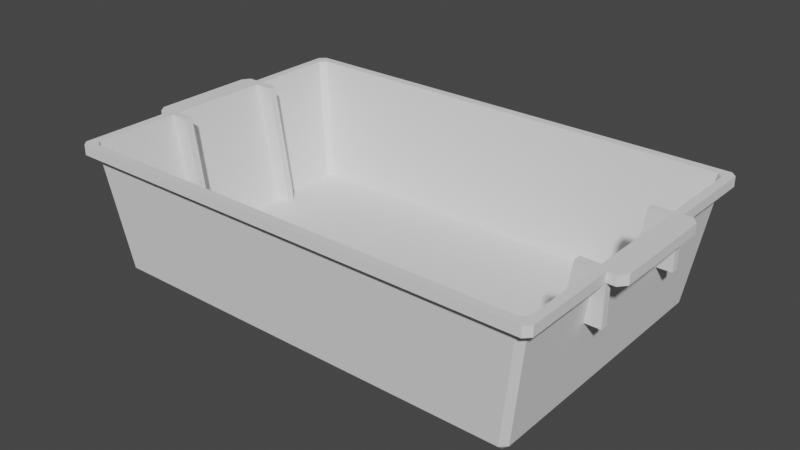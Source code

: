 # Source: bin2.blend  (saved by Blender 2.92.15; exported with 4.5.12 LTS)
import bpy
from mathutils import Matrix  # noqa: F401  (used for matrix-valued properties, if any)

bpy.ops.wm.read_factory_settings(use_empty=True)
scene = bpy.context.scene
scene.name = 'Scene'

# ---- collections
col_collection = bpy.data.collections.new('Collection'); scene.collection.children.link(col_collection)

# ---- world
world_world = bpy.data.worlds.new('World'); scene.world = world_world
world_world.use_nodes = True; world_world.node_tree.nodes.clear()
_N = world_world.node_tree.nodes; _L = world_world.node_tree.links
n0 = _N.new('ShaderNodeOutputWorld'); n0.name = 'World Output'; n0.location = (300, 300)
n1 = _N.new('ShaderNodeBackground'); n1.name = 'Background'; n1.location = (10, 300)
n1.inputs[0].default_value = (0.05088, 0.05088, 0.05088, 1.0)
_L.new(n1.outputs[0], n0.inputs[0])
n0.is_active_output = True
world_world.color = (0.05088, 0.05088, 0.05088)
world_world.use_sun_shadow = False
world_world.sun_shadow_jitter_overblur = 0.0

# ---- meshes
me_cube_001 = bpy.data.meshes.new('Cube.001')
me_cube_001.from_pydata([(-0.4523, -0.2869, -0.004424), (-0.4541, -0.3006, 0.008014), (-0.4667, -0.288, 0.007931), (-0.5046, -0.3125, 0.2576), (-0.492, -0.325, 0.2576), (-0.4523, 0.2869, -0.004424), (-0.4667, 0.288, 0.007931), (-0.4541, 0.3006, 0.008014), (-0.492, 0.325, 0.2576), (-0.5046, 0.3125, 0.2576), (0.4523, -0.2869, -0.004424), (0.4667, -0.288, 0.007931), (0.4541, -0.3006, 0.008014), (0.492, -0.325, 0.2576), (0.5046, -0.3125, 0.2576), (0.4523, 0.2869, -0.004424), (0.4541, 0.3006, 0.008014), (0.4667, 0.288, 0.007931), (0.5046, 0.3125, 0.2576), (0.492, 0.325, 0.2576), (-0.5121, -0.3431, 0.2576), (-0.5246, -0.3306, 0.2576), (-0.5246, 0.3306, 0.2576), (-0.5121, 0.3431, 0.2576), (0.5121, 0.3431, 0.2576), (0.5246, 0.3306, 0.2576), (0.5246, -0.3306, 0.2576), (0.5121, -0.3431, 0.2576), (-0.4593, -0.2776, 0.01248), (-0.4467, -0.2902, 0.01248), (-0.4467, 0.2902, 0.01248), (-0.4593, 0.2776, 0.01248), (0.4593, 0.2776, 0.01248), (0.4467, 0.2902, 0.01248), (0.4467, -0.2902, 0.01248), (0.4593, -0.2776, 0.01248), (-0.5246, -0.3306, 0.2786), (-0.5121, -0.3431, 0.2786), (-0.5121, 0.3431, 0.2786), (-0.5246, 0.3306, 0.2786), (0.5246, 0.3306, 0.2786), (0.5121, 0.3431, 0.2786), (0.5121, -0.3431, 0.2786), (0.5246, -0.3306, 0.2786), (-0.4932, -0.3244, 0.2786), (-0.5059, -0.3118, 0.2786), (-0.5059, 0.3118, 0.2786), (-0.4932, 0.3244, 0.2786), (0.4932, 0.3244, 0.2786), (0.5059, 0.3118, 0.2786), (0.5059, -0.3118, 0.2786), (0.4932, -0.3244, 0.2786), (-0.4222, 0.1277, 0.01248), (-0.4222, 0.1117, 0.01248), (0.4222, 0.1117, 0.01248), (0.4222, 0.1277, 0.01248), (0.465, 0.1117, 0.2786), (0.465, 0.1277, 0.2786), (-0.4222, -0.1117, 0.01248), (-0.4222, -0.1277, 0.01248), (-0.465, -0.1277, 0.2786), (-0.465, -0.1117, 0.2786), (0.4222, -0.1277, 0.01248), (0.4222, -0.1117, 0.01248), (0.465, -0.1277, 0.2786), (0.465, -0.1117, 0.2786), (-0.5246, -0.1277, 0.2576), (-0.5246, -0.1117, 0.2576), (0.5046, -0.1277, 0.2576), (0.5046, -0.1117, 0.2576), (0.4667, -0.1117, 0.007931), (0.4667, -0.1277, 0.007931), (-0.4667, -0.1277, 0.007931), (-0.4667, -0.1117, 0.007931), (-0.5046, -0.1117, 0.2576), (-0.5046, -0.1277, 0.2576), (0.5246, -0.1117, 0.2576), (0.5246, -0.1277, 0.2576), (-0.4523, -0.1277, -0.004424), (-0.4523, -0.1117, -0.004424), (0.4523, -0.1117, -0.004424), (0.4523, -0.1277, -0.004424), (-0.5246, -0.1277, 0.2786), (-0.5246, -0.1117, 0.2786), (0.5246, -0.1277, 0.2786), (0.5246, -0.1117, 0.2786), (0.4593, -0.1117, 0.01248), (0.4593, -0.1277, 0.01248), (0.5059, -0.1117, 0.2786), (0.5059, -0.1277, 0.2786), (-0.4593, -0.1277, 0.01248), (-0.4593, -0.1117, 0.01248), (-0.5059, -0.1117, 0.2786), (-0.5059, -0.1277, 0.2786), (-0.5246, 0.1117, 0.2576), (-0.5246, 0.1277, 0.2576), (0.5046, 0.1117, 0.2576), (0.5046, 0.1277, 0.2576), (0.4667, 0.1277, 0.007931), (0.4667, 0.1117, 0.007931), (-0.4667, 0.1117, 0.007931), (-0.4667, 0.1277, 0.007931), (-0.5046, 0.1277, 0.2576), (-0.5046, 0.1117, 0.2576), (0.5246, 0.1277, 0.2576), (0.5246, 0.1117, 0.2576), (-0.4523, 0.1117, -0.004424), (-0.4523, 0.1277, -0.004424), (0.4523, 0.1277, -0.004424), (0.4523, 0.1117, -0.004424), (-0.5246, 0.1117, 0.2786), (-0.5246, 0.1277, 0.2786), (0.5246, 0.1117, 0.2786), (0.5246, 0.1277, 0.2786), (0.4593, 0.1277, 0.01248), (0.4593, 0.1117, 0.01248), (0.5059, 0.1277, 0.2786), (0.5059, 0.1117, 0.2786), (-0.4593, 0.1117, 0.01248), (-0.4593, 0.1277, 0.01248), (-0.5059, 0.1277, 0.2786), (-0.5059, 0.1117, 0.2786), (-0.465, 0.1277, 0.2786), (-0.465, 0.1117, 0.2786), (0.5246, -0.1117, 0.1714), (0.5246, -0.1277, 0.1714), (0.4878, -0.1277, 0.1714), (0.4878, -0.1117, 0.1714), (-0.4878, -0.1117, 0.1714), (-0.4878, -0.1277, 0.1714), (-0.5246, -0.1277, 0.1714), (-0.5246, -0.1117, 0.1714), (0.4878, 0.1117, 0.1714), (0.4878, 0.1277, 0.1714), (0.5246, 0.1277, 0.1714), (0.5246, 0.1117, 0.1714), (-0.5246, 0.1117, 0.1714), (-0.5246, 0.1277, 0.1714), (-0.4878, 0.1277, 0.1714), (-0.4878, 0.1117, 0.1714), (-0.543, -0.1277, 0.2576), (-0.5543, -0.1117, 0.2576), (-0.543, -0.1277, 0.2786), (-0.5543, -0.1117, 0.2786), (-0.5543, 0.1117, 0.2576), (-0.543, 0.1277, 0.2576), (-0.5543, 0.1117, 0.2786), (-0.543, 0.1277, 0.2786), (0.543, -0.1277, 0.2786), (0.5564, -0.1117, 0.2786), (0.5564, -0.1117, 0.2576), (0.543, -0.1277, 0.2576), (0.5564, 0.1117, 0.2786), (0.543, 0.1277, 0.2786), (0.543, 0.1277, 0.2576), (0.5564, 0.1117, 0.2576)], [], [(12, 13, 4, 1), (19, 8, 23, 24), (18, 19, 24, 25), (22, 23, 8, 9), (5, 15, 108, 107), (5, 107, 101, 6), (95, 94, 144, 145), (13, 14, 26, 27), (7, 8, 19, 16), (34, 29, 44, 51), (20, 27, 42, 37), (24, 23, 38, 41), (120, 46, 39, 111), (62, 64, 65, 63), (118, 121, 92, 91), (30, 33, 48, 47), (0, 1, 2), (32, 33, 30, 31, 119, 114), (5, 6, 7), (3, 4, 20, 21), (10, 11, 12), (104, 25, 40, 113), (15, 16, 17), (109, 99, 70, 80), (9, 102, 95, 22), (101, 102, 9, 6), (17, 18, 97, 98), (4, 13, 27, 20), (50, 51, 42, 43), (86, 88, 117, 115), (119, 31, 46, 120), (112, 85, 149, 152), (1, 4, 3, 2), (8, 7, 6, 9), (15, 5, 7, 16), (18, 17, 16, 19), (78, 0, 2, 72), (13, 12, 11, 14), (0, 10, 12, 1), (24, 41, 40, 25), (42, 27, 26, 43), (20, 37, 36, 21), (38, 23, 22, 39), (44, 29, 28, 45), (30, 47, 46, 31), (32, 49, 48, 33), (34, 51, 50, 35), (80, 79, 106, 109), (48, 49, 40, 41), (47, 48, 41, 38), (108, 15, 17, 98), (88, 85, 112, 117), (46, 47, 38, 39), (87, 35, 50, 89), (49, 116, 113, 40), (96, 105, 76, 69), (69, 70, 99, 96), (103, 100, 73, 74), (91, 86, 115, 118), (121, 110, 83, 92), (42, 51, 44, 37), (37, 44, 45, 36), (78, 81, 10, 0), (10, 81, 71, 11), (79, 73, 100, 106), (89, 50, 43, 84), (14, 68, 77, 26), (97, 18, 25, 104), (87, 90, 28, 29, 34, 35), (26, 77, 84, 43), (66, 21, 36, 82), (71, 68, 14, 11), (2, 3, 75, 72), (28, 90, 93, 45), (32, 114, 116, 49), (45, 93, 82, 36), (22, 95, 111, 39), (81, 78, 79, 80), (71, 81, 80, 70), (78, 72, 73, 79), (89, 84, 85, 88), (74, 75, 129, 128), (96, 97, 133, 132), (121, 118, 53, 123), (85, 84, 148, 149), (82, 83, 143, 142), (68, 71, 70, 69), (72, 75, 74, 73), (116, 114, 55, 57), (90, 87, 86, 91), (82, 93, 92, 83), (75, 3, 21, 66), (107, 108, 109, 106), (108, 98, 99, 109), (101, 107, 106, 100), (113, 116, 117, 112), (69, 76, 124, 127), (103, 94, 136, 139), (89, 88, 65, 64), (76, 105, 155, 150), (111, 95, 145, 147), (98, 97, 96, 99), (102, 101, 100, 103), (120, 121, 123, 122), (114, 119, 118, 115), (120, 111, 110, 121), (74, 67, 94, 103), (60, 59, 58, 61), (57, 55, 54, 56), (52, 122, 123, 53), (114, 115, 54, 55), (92, 93, 60, 61), (115, 117, 56, 54), (93, 90, 59, 60), (90, 91, 58, 59), (86, 87, 62, 63), (91, 92, 61, 58), (118, 119, 52, 53), (117, 116, 57, 56), (87, 89, 64, 62), (119, 120, 122, 52), (88, 86, 63, 65), (125, 126, 127, 124), (129, 130, 131, 128), (133, 134, 135, 132), (137, 138, 139, 136), (97, 104, 134, 133), (75, 66, 130, 129), (104, 105, 135, 134), (66, 67, 131, 130), (105, 96, 132, 135), (67, 74, 128, 131), (76, 77, 125, 124), (94, 95, 137, 136), (95, 102, 138, 137), (77, 68, 126, 125), (102, 103, 139, 138), (68, 69, 127, 126), (141, 143, 146, 144), (140, 142, 143, 141), (147, 145, 144, 146), (110, 111, 147, 146), (67, 66, 140, 141), (83, 110, 146, 143), (66, 82, 142, 140), (94, 67, 141, 144), (155, 152, 149, 150), (148, 151, 150, 149), (154, 153, 152, 155), (105, 104, 154, 155), (104, 113, 153, 154), (77, 76, 150, 151), (84, 77, 151, 148), (113, 112, 152, 153)])
_uv = me_cube_001.uv_layers.new(name='UVMap')
_uv.uv.foreach_set('vector', [0.3869, 0.7533, 0.625, 0.7531, 0.625, 0.9969, 0.3869, 0.9967, 0.625, 0.4969, 0.625, 0.2531, 0.625, 0.253, 0.625, 0.497, 0.625, 0.5048, 0.625, 0.4969, 0.625, 0.497, 0.625, 0.5046, 0.625, 0.2454, 0.625, 0.25, 0.625, 0.2531, 0.625, 0.2452, 0.1284, 0.5052, 0.3716, 0.5052, 0.3716, 0.5717, 0.1284, 0.5717, 0.1284, 0.5052, 0.1284, 0.5717, 0.125, 0.5717, 0.125, 0.5047, 0.625, 0.1715, 0.625, 0.1657, 0.625, 0.1657, 0.625, 0.1715, 0.625, 0.7531, 0.625, 0.7452, 0.625, 0.7454, 0.625, 0.753, 0.3869, 0.2533, 0.625, 0.2531, 0.625, 0.4969, 0.3869, 0.4967, 0.6358, 0.7385, 0.8642, 0.7385, 0.8675, 0.7432, 0.6325, 0.7432, 0.625, 0.997, 0.625, 0.753, 0.625, 0.753, 0.625, 0.997, 0.625, 0.497, 0.625, 0.253, 0.625, 0.253, 0.625, 0.497, 0.8705, 0.5785, 0.8705, 0.5114, 0.875, 0.5046, 0.875, 0.5785, 0.6325, 0.6749, 0.6295, 0.6715, 0.6295, 0.6657, 0.6325, 0.6687, 0.8675, 0.5813, 0.8705, 0.5843, 0.8705, 0.6657, 0.8675, 0.6687, 0.8642, 0.5115, 0.6358, 0.5115, 0.6325, 0.5068, 0.8675, 0.5068, 0.1284, 0.7448, 0.1279, 0.75, 0.125, 0.7453, 0.6325, 0.5164, 0.6358, 0.5115, 0.8642, 0.5115, 0.8675, 0.5164, 0.8675, 0.5751, 0.6325, 0.5751, 0.1284, 0.5052, 0.125, 0.5047, 0.1279, 0.5, 0.6238, 1.0, 0.625, 0.9969, 0.625, 0.997, 0.625, 0.004553, 0.3716, 0.7448, 0.375, 0.7453, 0.3721, 0.75, 0.625, 0.5785, 0.625, 0.5046, 0.625, 0.5046, 0.625, 0.5785, 0.3716, 0.5052, 0.3721, 0.5, 0.375, 0.5047, 0.3716, 0.5784, 0.3868, 0.5785, 0.3868, 0.6715, 0.3716, 0.6716, 0.625, 0.2452, 0.6247, 0.4683, 0.625, 0.1715, 0.625, 0.2454, 0.3868, 0.1782, 0.625, 0.1741, 0.625, 0.2452, 0.3868, 0.2449, 0.3868, 0.5051, 0.625, 0.5048, 0.625, 0.5759, 0.3868, 0.5718, 0.625, 0.9969, 0.625, 0.7531, 0.625, 0.753, 0.625, 0.997, 0.6295, 0.7386, 0.6325, 0.7432, 0.628, 0.75, 0.625, 0.7454, 0.6325, 0.6687, 0.6295, 0.6657, 0.6295, 0.5843, 0.6325, 0.5813, 0.8675, 0.5751, 0.8675, 0.5164, 0.8705, 0.5114, 0.8705, 0.5785, 0.625, 0.5843, 0.625, 0.6657, 0.625, 0.6657, 0.625, 0.5843, 0.3851, 0.0, 0.6232, 0.0, 0.625, 0.004829, 0.3868, 0.005125, 0.625, 0.2531, 0.3869, 0.2533, 0.3868, 0.2449, 0.625, 0.2452, 0.3716, 0.5052, 0.1284, 0.5052, 0.1279, 0.5, 0.3721, 0.5, 0.625, 0.5048, 0.3868, 0.5051, 0.3869, 0.4967, 0.625, 0.4969, 0.1284, 0.6783, 0.1284, 0.7448, 0.125, 0.7453, 0.125, 0.6783, 0.625, 0.7531, 0.3869, 0.7533, 0.3868, 0.7449, 0.625, 0.7452, 0.1284, 0.7448, 0.3716, 0.7448, 0.3721, 0.75, 0.1279, 0.75, 0.625, 0.497, 0.625, 0.497, 0.625, 0.5046, 0.625, 0.5046, 0.625, 0.753, 0.625, 0.753, 0.625, 0.7454, 0.625, 0.7454, 0.625, 0.0, 0.625, 0.0, 0.625, 0.004553, 0.625, 0.004553, 0.625, 0.253, 0.625, 0.253, 0.625, 0.2454, 0.625, 0.2454, 0.8675, 0.7432, 0.8642, 0.7385, 0.8675, 0.7336, 0.8705, 0.7386, 0.8642, 0.5115, 0.8675, 0.5068, 0.8705, 0.5114, 0.8675, 0.5164, 0.6325, 0.5164, 0.6295, 0.5114, 0.6325, 0.5068, 0.6358, 0.5115, 0.6358, 0.7385, 0.6325, 0.7432, 0.6295, 0.7386, 0.6325, 0.7336, 0.3716, 0.6716, 0.1284, 0.6716, 0.1284, 0.5784, 0.3716, 0.5784, 0.6325, 0.5068, 0.6295, 0.5114, 0.625, 0.5046, 0.628, 0.5, 0.8675, 0.5068, 0.6325, 0.5068, 0.628, 0.5, 0.872, 0.5, 0.3716, 0.5717, 0.3716, 0.5052, 0.3868, 0.5051, 0.3868, 0.5719, 0.6295, 0.6657, 0.625, 0.6657, 0.625, 0.5843, 0.6295, 0.5843, 0.8705, 0.5114, 0.8675, 0.5068, 0.625, 0.25, 0.875, 0.5046, 0.6325, 0.6749, 0.6325, 0.7336, 0.6295, 0.7386, 0.6295, 0.6715, 0.6295, 0.5114, 0.6295, 0.5785, 0.625, 0.5785, 0.625, 0.5046, 0.625, 0.582, 0.625, 0.5843, 0.625, 0.6657, 0.625, 0.668, 0.625, 0.668, 0.3868, 0.6715, 0.3868, 0.5785, 0.625, 0.582, 0.625, 0.168, 0.3868, 0.1715, 0.3868, 0.07851, 0.625, 0.08204, 0.8675, 0.6687, 0.6325, 0.6687, 0.6325, 0.5813, 0.8675, 0.5813, 0.8705, 0.5843, 0.875, 0.5843, 0.875, 0.6657, 0.8705, 0.6657, 0.628, 0.75, 0.6325, 0.7432, 0.8675, 0.7432, 0.872, 0.75, 0.872, 0.75, 0.8675, 0.7432, 0.8705, 0.7386, 0.625, 1.0, 0.1284, 0.6783, 0.3716, 0.6783, 0.3716, 0.7448, 0.1284, 0.7448, 0.3716, 0.7448, 0.3716, 0.6783, 0.3868, 0.6782, 0.3868, 0.7449, 0.1284, 0.6716, 0.125, 0.6716, 0.125, 0.5784, 0.1284, 0.5784, 0.6295, 0.6715, 0.6295, 0.7386, 0.625, 0.7454, 0.625, 0.6715, 0.625, 0.7452, 0.625, 0.6741, 0.625, 0.6715, 0.625, 0.7454, 0.625, 0.5759, 0.625, 0.5048, 0.625, 0.5046, 0.625, 0.5785, 0.6325, 0.6749, 0.8675, 0.6749, 0.8675, 0.7336, 0.8642, 0.7385, 0.6358, 0.7385, 0.6325, 0.7336, 0.625, 0.7454, 0.625, 0.6715, 0.625, 0.6715, 0.625, 0.7454, 0.625, 0.07847, 0.625, 0.004553, 0.625, 0.004553, 0.625, 0.07847, 0.3868, 0.6782, 0.625, 0.6741, 0.625, 0.7452, 0.3868, 0.7449, 0.3868, 0.005125, 0.625, 0.004829, 0.625, 0.07588, 0.3868, 0.07185, 0.8675, 0.7336, 0.8675, 0.6749, 0.8705, 0.6715, 0.8705, 0.7386, 0.6325, 0.5164, 0.6325, 0.5751, 0.6295, 0.5785, 0.6295, 0.5114, 0.8705, 0.7386, 0.8705, 0.6715, 0.875, 0.6715, 0.875, 0.7454, 0.625, 0.2454, 0.625, 0.1715, 0.625, 0.1715, 0.625, 0.2454, 0.3716, 0.6783, 0.1284, 0.6783, 0.1284, 0.6716, 0.3716, 0.6716, 0.3868, 0.6782, 0.3716, 0.6783, 0.3716, 0.6716, 0.3868, 0.6715, 0.1284, 0.6783, 0.125, 0.6783, 0.125, 0.6716, 0.1284, 0.6716, 0.6295, 0.6715, 0.625, 0.6715, 0.625, 0.6657, 0.6295, 0.6657, 0.625, 0.08204, 0.625, 0.07588, 0.625, 0.07588, 0.625, 0.08204, 0.625, 0.582, 0.625, 0.5759, 0.625, 0.5759, 0.625, 0.582, 0.8705, 0.5843, 0.8675, 0.5813, 0.8675, 0.5813, 0.8705, 0.5843, 0.625, 0.6657, 0.625, 0.6715, 0.625, 0.6715, 0.625, 0.6657, 0.875, 0.6715, 0.875, 0.6657, 0.875, 0.6657, 0.875, 0.6715, 0.625, 0.6741, 0.3868, 0.6782, 0.3868, 0.6715, 0.625, 0.668, 0.3868, 0.07185, 0.625, 0.07588, 0.625, 0.08204, 0.3868, 0.07851, 0.6295, 0.5785, 0.6325, 0.5751, 0.6325, 0.5751, 0.6295, 0.5785, 0.8675, 0.6749, 0.6325, 0.6749, 0.6325, 0.6687, 0.8675, 0.6687, 0.875, 0.6715, 0.8705, 0.6715, 0.8705, 0.6657, 0.875, 0.6657, 0.6242, 0.7769, 0.6238, 1.0, 0.625, 0.004553, 0.625, 0.07847, 0.1284, 0.5717, 0.3716, 0.5717, 0.3716, 0.5784, 0.1284, 0.5784, 0.3716, 0.5717, 0.3868, 0.5719, 0.3868, 0.5785, 0.3716, 0.5784, 0.125, 0.5717, 0.1284, 0.5717, 0.1284, 0.5784, 0.125, 0.5784, 0.625, 0.5785, 0.6295, 0.5785, 0.6295, 0.5843, 0.625, 0.5843, 0.625, 0.668, 0.625, 0.6657, 0.625, 0.6657, 0.625, 0.668, 0.6246, 0.4877, 0.625, 0.1657, 0.625, 0.1657, 0.6246, 0.4877, 0.6295, 0.6715, 0.6295, 0.6657, 0.6295, 0.6657, 0.6295, 0.6715, 0.625, 0.6657, 0.625, 0.5843, 0.625, 0.5843, 0.625, 0.6657, 0.625, 0.1715, 0.625, 0.1715, 0.625, 0.1715, 0.625, 0.1715, 0.3868, 0.5718, 0.625, 0.5759, 0.625, 0.582, 0.3868, 0.5785, 0.625, 0.1741, 0.3868, 0.1782, 0.3868, 0.1715, 0.625, 0.168, 0.8705, 0.5785, 0.8705, 0.5843, 0.8705, 0.5843, 0.8705, 0.5785, 0.6325, 0.5751, 0.8675, 0.5751, 0.8675, 0.5813, 0.6325, 0.5813, 0.8705, 0.5785, 0.875, 0.5785, 0.875, 0.5843, 0.8705, 0.5843, 0.6242, 0.7575, 0.625, 0.0843, 0.625, 0.1657, 0.6246, 0.4877, 0.8705, 0.6715, 0.8675, 0.6749, 0.8675, 0.6687, 0.8705, 0.6657, 0.6295, 0.5785, 0.6325, 0.5751, 0.6325, 0.5813, 0.6295, 0.5843, 0.8675, 0.5751, 0.8705, 0.5785, 0.8705, 0.5843, 0.8675, 0.5813, 0.6325, 0.5751, 0.6325, 0.5813, 0.6325, 0.5813, 0.6325, 0.5751, 0.8705, 0.6657, 0.8705, 0.6715, 0.8705, 0.6715, 0.8705, 0.6657, 0.6325, 0.5813, 0.6295, 0.5843, 0.6295, 0.5843, 0.6325, 0.5813, 0.8705, 0.6715, 0.8675, 0.6749, 0.8675, 0.6749, 0.8705, 0.6715, 0.8675, 0.6749, 0.8675, 0.6687, 0.8675, 0.6687, 0.8675, 0.6749, 0.6325, 0.6687, 0.6325, 0.6749, 0.6325, 0.6749, 0.6325, 0.6687, 0.8675, 0.6687, 0.8705, 0.6657, 0.8705, 0.6657, 0.8675, 0.6687, 0.8675, 0.5813, 0.8675, 0.5751, 0.8675, 0.5751, 0.8675, 0.5813, 0.6295, 0.5843, 0.6295, 0.5785, 0.6295, 0.5785, 0.6295, 0.5843, 0.6325, 0.6749, 0.6295, 0.6715, 0.6295, 0.6715, 0.6325, 0.6749, 0.8675, 0.5751, 0.8705, 0.5785, 0.8705, 0.5785, 0.8675, 0.5751, 0.6295, 0.6657, 0.6325, 0.6687, 0.6325, 0.6687, 0.6295, 0.6657, 0.625, 0.6715, 0.625, 0.6741, 0.625, 0.668, 0.625, 0.6657, 0.6242, 0.7769, 0.625, 0.07847, 0.625, 0.0843, 0.6242, 0.7575, 0.625, 0.5759, 0.625, 0.5785, 0.625, 0.5843, 0.625, 0.582, 0.625, 0.1715, 0.6247, 0.4683, 0.6246, 0.4877, 0.625, 0.1657, 0.625, 0.5759, 0.625, 0.5785, 0.625, 0.5785, 0.625, 0.5759, 0.6242, 0.7769, 0.625, 0.07847, 0.625, 0.07847, 0.6242, 0.7769, 0.625, 0.5785, 0.625, 0.5843, 0.625, 0.5843, 0.625, 0.5785, 0.625, 0.07847, 0.625, 0.0843, 0.625, 0.0843, 0.625, 0.07847, 0.625, 0.5843, 0.625, 0.582, 0.625, 0.582, 0.625, 0.5843, 0.625, 0.0843, 0.6242, 0.7575, 0.6242, 0.7575, 0.625, 0.0843, 0.625, 0.6657, 0.625, 0.6715, 0.625, 0.6715, 0.625, 0.6657, 0.625, 0.1657, 0.625, 0.1715, 0.625, 0.1715, 0.625, 0.1657, 0.625, 0.1715, 0.6247, 0.4683, 0.6247, 0.4683, 0.625, 0.1715, 0.625, 0.6715, 0.625, 0.6741, 0.625, 0.6741, 0.625, 0.6715, 0.625, 0.1741, 0.625, 0.168, 0.625, 0.168, 0.625, 0.1741, 0.625, 0.6741, 0.625, 0.668, 0.625, 0.668, 0.625, 0.6741, 0.625, 0.0843, 0.625, 0.0843, 0.625, 0.1657, 0.625, 0.1657, 0.625, 0.07847, 0.625, 0.07847, 0.625, 0.0843, 0.625, 0.0843, 0.625, 0.1715, 0.625, 0.1715, 0.625, 0.1657, 0.625, 0.1657, 0.875, 0.5843, 0.875, 0.5785, 0.875, 0.5785, 0.875, 0.5843, 0.625, 0.0843, 0.625, 0.07847, 0.625, 0.07847, 0.625, 0.0843, 0.875, 0.6657, 0.875, 0.5843, 0.875, 0.5843, 0.875, 0.6657, 0.625, 0.07847, 0.625, 0.07847, 0.625, 0.07847, 0.625, 0.07847, 0.625, 0.1657, 0.625, 0.0843, 0.625, 0.0843, 0.625, 0.1657, 0.625, 0.5843, 0.625, 0.5843, 0.625, 0.6657, 0.625, 0.6657, 0.625, 0.6715, 0.625, 0.6715, 0.625, 0.6657, 0.625, 0.6657, 0.625, 0.5785, 0.625, 0.5785, 0.625, 0.5843, 0.625, 0.5843, 0.625, 0.5843, 0.625, 0.5785, 0.625, 0.5785, 0.625, 0.5843, 0.625, 0.5785, 0.625, 0.5785, 0.625, 0.5785, 0.625, 0.5785, 0.625, 0.6715, 0.625, 0.6657, 0.625, 0.6657, 0.625, 0.6715, 0.625, 0.6715, 0.625, 0.6715, 0.625, 0.6715, 0.625, 0.6715, 0.625, 0.5785, 0.625, 0.5843, 0.625, 0.5843, 0.625, 0.5785])
me_cube_001.use_remesh_fix_poles = True
me_cube_001.use_remesh_preserve_attributes = False
me_cube_001.use_mirror_vertex_groups = False
me_cube_001.update()

# ---- objects
ob_cube = bpy.data.objects.new('Cube', me_cube_001)

# ---- transforms, parenting, visibility, modifiers, constraints
ob_cube.location = (0.0, 0.0, 0.0)
ob_cube.lineart.crease_threshold = 0.0
_m = ob_cube.modifiers.new('Decimate', 'DECIMATE')
_m.decimate_type = 'DISSOLVE'

# ---- collection membership
col_collection.objects.link(ob_cube)

# ---- scene / render settings (as saved in the file)
scene.frame_start = 1; scene.frame_end = 250; scene.frame_set(1)
scene.render.engine = 'BLENDER_EEVEE_NEXT'
scene.cycles.use_denoising = False
scene.cycles.samples = 128
scene.cycles.sampling_pattern = 'TABULATED_SOBOL'
scene.cycles.use_adaptive_sampling = False
scene.cycles.use_light_tree = False
scene.view_settings.view_transform = 'Filmic'
bpy.context.view_layer.update()

# ---- added for rendering (the .blend has no active camera and no usable light): camera, sun
cam_auto = bpy.data.cameras.new('AutoCamera')
cam_auto.lens = 50.0
cam_auto.sensor_width = 36.0
cam_auto.clip_end = 1000.0
ob_auto_camera = bpy.data.objects.new('AutoCamera', cam_auto)
scene.collection.objects.link(ob_auto_camera)
ob_auto_camera.location = (1.23703, -1.48318, 1.12586)
ob_auto_camera.rotation_euler = (1.09748, -7.21219e-08, 0.694738)
scene.camera = ob_auto_camera
light_auto_sun = bpy.data.lights.new('AutoSun', 'SUN')
light_auto_sun.energy = 3.0
light_auto_sun.angle = 0.0523599
ob_auto_sun = bpy.data.objects.new('AutoSun', light_auto_sun)
scene.collection.objects.link(ob_auto_sun)
ob_auto_sun.rotation_euler = (0.872665, 0.174533, 0.523599)
bpy.context.view_layer.update()
